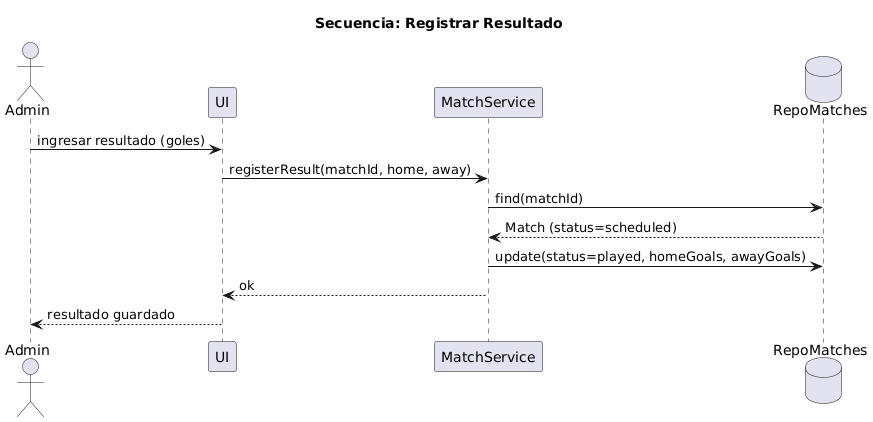

The diagram above was rendered by PlantUML. Its source (embedded in the PNG):
@startuml
title Secuencia: Registrar Resultado
actor Admin
participant UI
participant "MatchService" as S
database "RepoMatches" as RM

Admin -> UI: ingresar resultado (goles)
UI -> S: registerResult(matchId, home, away)
S -> RM: find(matchId)
RM --> S: Match (status=scheduled)
S -> RM: update(status=played, homeGoals, awayGoals)
S --> UI: ok
UI --> Admin: resultado guardado
@enduml